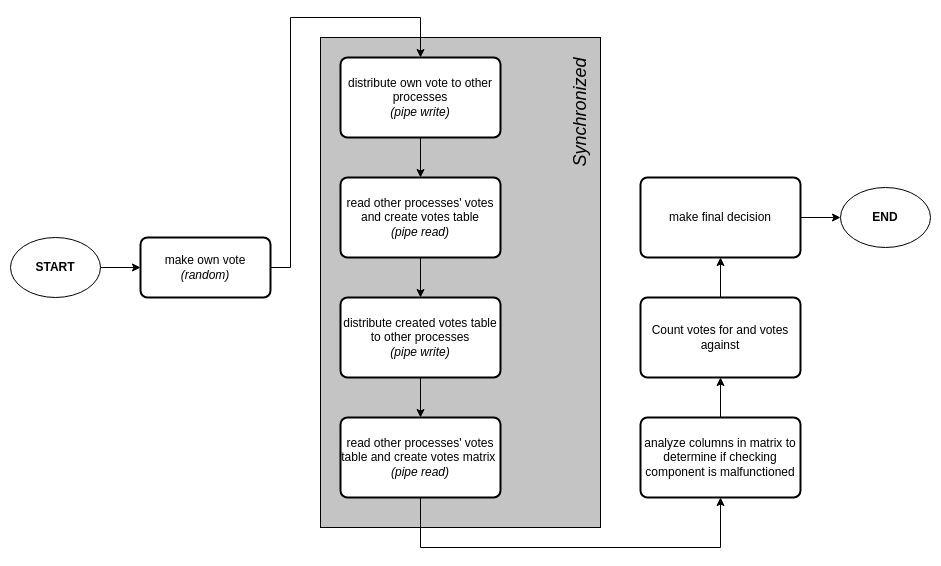

The diagram above was exported from draw.io. Its source (the exported page's mxGraphModel, read from the mxfile embedded in the PNG):
<mxGraphModel dx="1434" dy="870" grid="1" gridSize="10" guides="1" tooltips="1" connect="1" arrows="1" fold="1" page="1" pageScale="1" pageWidth="850" pageHeight="1100" math="0" shadow="0">
  <root>
    <mxCell id="0" />
    <mxCell id="1" parent="0" />
    <mxCell id="uNrZDYyZGrP9sSOT19Jk-23" value="" style="rounded=0;whiteSpace=wrap;html=1;fillColor=#C4C4C4;" vertex="1" parent="1">
      <mxGeometry x="420" y="100" width="280" height="490" as="geometry" />
    </mxCell>
    <mxCell id="uNrZDYyZGrP9sSOT19Jk-15" style="edgeStyle=orthogonalEdgeStyle;rounded=0;orthogonalLoop=1;jettySize=auto;html=1;entryX=0;entryY=0.5;entryDx=0;entryDy=0;" edge="1" parent="1" source="uNrZDYyZGrP9sSOT19Jk-1" target="uNrZDYyZGrP9sSOT19Jk-5">
      <mxGeometry relative="1" as="geometry" />
    </mxCell>
    <mxCell id="uNrZDYyZGrP9sSOT19Jk-1" value="START" style="ellipse;whiteSpace=wrap;html=1;fontStyle=1" vertex="1" parent="1">
      <mxGeometry x="110" y="300" width="90" height="60" as="geometry" />
    </mxCell>
    <mxCell id="uNrZDYyZGrP9sSOT19Jk-4" value="END" style="ellipse;whiteSpace=wrap;html=1;fontStyle=1" vertex="1" parent="1">
      <mxGeometry x="940" y="250" width="90" height="60" as="geometry" />
    </mxCell>
    <mxCell id="uNrZDYyZGrP9sSOT19Jk-11" style="edgeStyle=orthogonalEdgeStyle;rounded=0;orthogonalLoop=1;jettySize=auto;html=1;entryX=0.5;entryY=0;entryDx=0;entryDy=0;" edge="1" parent="1" source="uNrZDYyZGrP9sSOT19Jk-5" target="uNrZDYyZGrP9sSOT19Jk-6">
      <mxGeometry relative="1" as="geometry">
        <Array as="points">
          <mxPoint x="390" y="330" />
          <mxPoint x="390" y="80" />
          <mxPoint x="520" y="80" />
        </Array>
      </mxGeometry>
    </mxCell>
    <mxCell id="uNrZDYyZGrP9sSOT19Jk-5" value="make own vote&lt;br&gt;&lt;i&gt;(random)&lt;/i&gt;" style="rounded=1;whiteSpace=wrap;html=1;absoluteArcSize=1;arcSize=14;strokeWidth=2;" vertex="1" parent="1">
      <mxGeometry x="240" y="300" width="130" height="60" as="geometry" />
    </mxCell>
    <mxCell id="uNrZDYyZGrP9sSOT19Jk-12" style="edgeStyle=orthogonalEdgeStyle;rounded=0;orthogonalLoop=1;jettySize=auto;html=1;entryX=0.5;entryY=0;entryDx=0;entryDy=0;" edge="1" parent="1" source="uNrZDYyZGrP9sSOT19Jk-6" target="uNrZDYyZGrP9sSOT19Jk-8">
      <mxGeometry relative="1" as="geometry" />
    </mxCell>
    <mxCell id="uNrZDYyZGrP9sSOT19Jk-6" value="distribute own vote to other processes&lt;br&gt;&lt;i&gt;(pipe write)&lt;/i&gt;" style="rounded=1;whiteSpace=wrap;html=1;absoluteArcSize=1;arcSize=14;strokeWidth=2;" vertex="1" parent="1">
      <mxGeometry x="440" y="120" width="160" height="80" as="geometry" />
    </mxCell>
    <mxCell id="uNrZDYyZGrP9sSOT19Jk-13" style="edgeStyle=orthogonalEdgeStyle;rounded=0;orthogonalLoop=1;jettySize=auto;html=1;entryX=0.5;entryY=0;entryDx=0;entryDy=0;" edge="1" parent="1" source="uNrZDYyZGrP9sSOT19Jk-8" target="uNrZDYyZGrP9sSOT19Jk-9">
      <mxGeometry relative="1" as="geometry" />
    </mxCell>
    <mxCell id="uNrZDYyZGrP9sSOT19Jk-8" value="read other processes' votes and create votes table&lt;br&gt;&lt;i&gt;(pipe read)&lt;/i&gt;" style="rounded=1;whiteSpace=wrap;html=1;absoluteArcSize=1;arcSize=14;strokeWidth=2;" vertex="1" parent="1">
      <mxGeometry x="440" y="240" width="160" height="80" as="geometry" />
    </mxCell>
    <mxCell id="uNrZDYyZGrP9sSOT19Jk-14" style="edgeStyle=orthogonalEdgeStyle;rounded=0;orthogonalLoop=1;jettySize=auto;html=1;entryX=0.5;entryY=0;entryDx=0;entryDy=0;" edge="1" parent="1" source="uNrZDYyZGrP9sSOT19Jk-9" target="uNrZDYyZGrP9sSOT19Jk-10">
      <mxGeometry relative="1" as="geometry" />
    </mxCell>
    <mxCell id="uNrZDYyZGrP9sSOT19Jk-9" value="distribute created votes table to other processes&lt;br&gt;&lt;i&gt;(pipe write)&lt;/i&gt;" style="rounded=1;whiteSpace=wrap;html=1;absoluteArcSize=1;arcSize=14;strokeWidth=2;" vertex="1" parent="1">
      <mxGeometry x="440" y="360" width="160" height="80" as="geometry" />
    </mxCell>
    <mxCell id="uNrZDYyZGrP9sSOT19Jk-19" style="edgeStyle=orthogonalEdgeStyle;rounded=0;orthogonalLoop=1;jettySize=auto;html=1;entryX=0.5;entryY=1;entryDx=0;entryDy=0;exitX=0.5;exitY=1;exitDx=0;exitDy=0;" edge="1" parent="1" source="uNrZDYyZGrP9sSOT19Jk-10" target="uNrZDYyZGrP9sSOT19Jk-16">
      <mxGeometry relative="1" as="geometry">
        <Array as="points">
          <mxPoint x="520" y="610" />
          <mxPoint x="820" y="610" />
        </Array>
      </mxGeometry>
    </mxCell>
    <mxCell id="uNrZDYyZGrP9sSOT19Jk-10" value="read other processes' votes table and create votes matrix&amp;nbsp;&lt;br&gt;&lt;i&gt;(pipe read)&lt;/i&gt;" style="rounded=1;whiteSpace=wrap;html=1;absoluteArcSize=1;arcSize=14;strokeWidth=2;" vertex="1" parent="1">
      <mxGeometry x="440" y="480" width="160" height="80" as="geometry" />
    </mxCell>
    <mxCell id="uNrZDYyZGrP9sSOT19Jk-20" style="edgeStyle=orthogonalEdgeStyle;rounded=0;orthogonalLoop=1;jettySize=auto;html=1;entryX=0.5;entryY=1;entryDx=0;entryDy=0;" edge="1" parent="1" source="uNrZDYyZGrP9sSOT19Jk-16" target="uNrZDYyZGrP9sSOT19Jk-17">
      <mxGeometry relative="1" as="geometry" />
    </mxCell>
    <mxCell id="uNrZDYyZGrP9sSOT19Jk-16" value="analyze columns in matrix to determine if checking component is malfunctioned" style="rounded=1;whiteSpace=wrap;html=1;absoluteArcSize=1;arcSize=14;strokeWidth=2;" vertex="1" parent="1">
      <mxGeometry x="740" y="480" width="160" height="80" as="geometry" />
    </mxCell>
    <mxCell id="uNrZDYyZGrP9sSOT19Jk-21" style="edgeStyle=orthogonalEdgeStyle;rounded=0;orthogonalLoop=1;jettySize=auto;html=1;" edge="1" parent="1" source="uNrZDYyZGrP9sSOT19Jk-17" target="uNrZDYyZGrP9sSOT19Jk-18">
      <mxGeometry relative="1" as="geometry" />
    </mxCell>
    <mxCell id="uNrZDYyZGrP9sSOT19Jk-17" value="Count votes for and votes against" style="rounded=1;whiteSpace=wrap;html=1;absoluteArcSize=1;arcSize=14;strokeWidth=2;" vertex="1" parent="1">
      <mxGeometry x="740" y="360" width="160" height="80" as="geometry" />
    </mxCell>
    <mxCell id="uNrZDYyZGrP9sSOT19Jk-22" style="edgeStyle=orthogonalEdgeStyle;rounded=0;orthogonalLoop=1;jettySize=auto;html=1;entryX=0;entryY=0.5;entryDx=0;entryDy=0;" edge="1" parent="1" source="uNrZDYyZGrP9sSOT19Jk-18" target="uNrZDYyZGrP9sSOT19Jk-4">
      <mxGeometry relative="1" as="geometry" />
    </mxCell>
    <mxCell id="uNrZDYyZGrP9sSOT19Jk-18" value="make final decision" style="rounded=1;whiteSpace=wrap;html=1;absoluteArcSize=1;arcSize=14;strokeWidth=2;" vertex="1" parent="1">
      <mxGeometry x="740" y="240" width="160" height="80" as="geometry" />
    </mxCell>
    <mxCell id="uNrZDYyZGrP9sSOT19Jk-24" value="Synchronized" style="text;html=1;strokeColor=none;fillColor=none;align=center;verticalAlign=middle;whiteSpace=wrap;rounded=0;fontSize=18;horizontal=0;fontStyle=2" vertex="1" parent="1">
      <mxGeometry x="600" y="150" width="160" height="50" as="geometry" />
    </mxCell>
  </root>
</mxGraphModel>